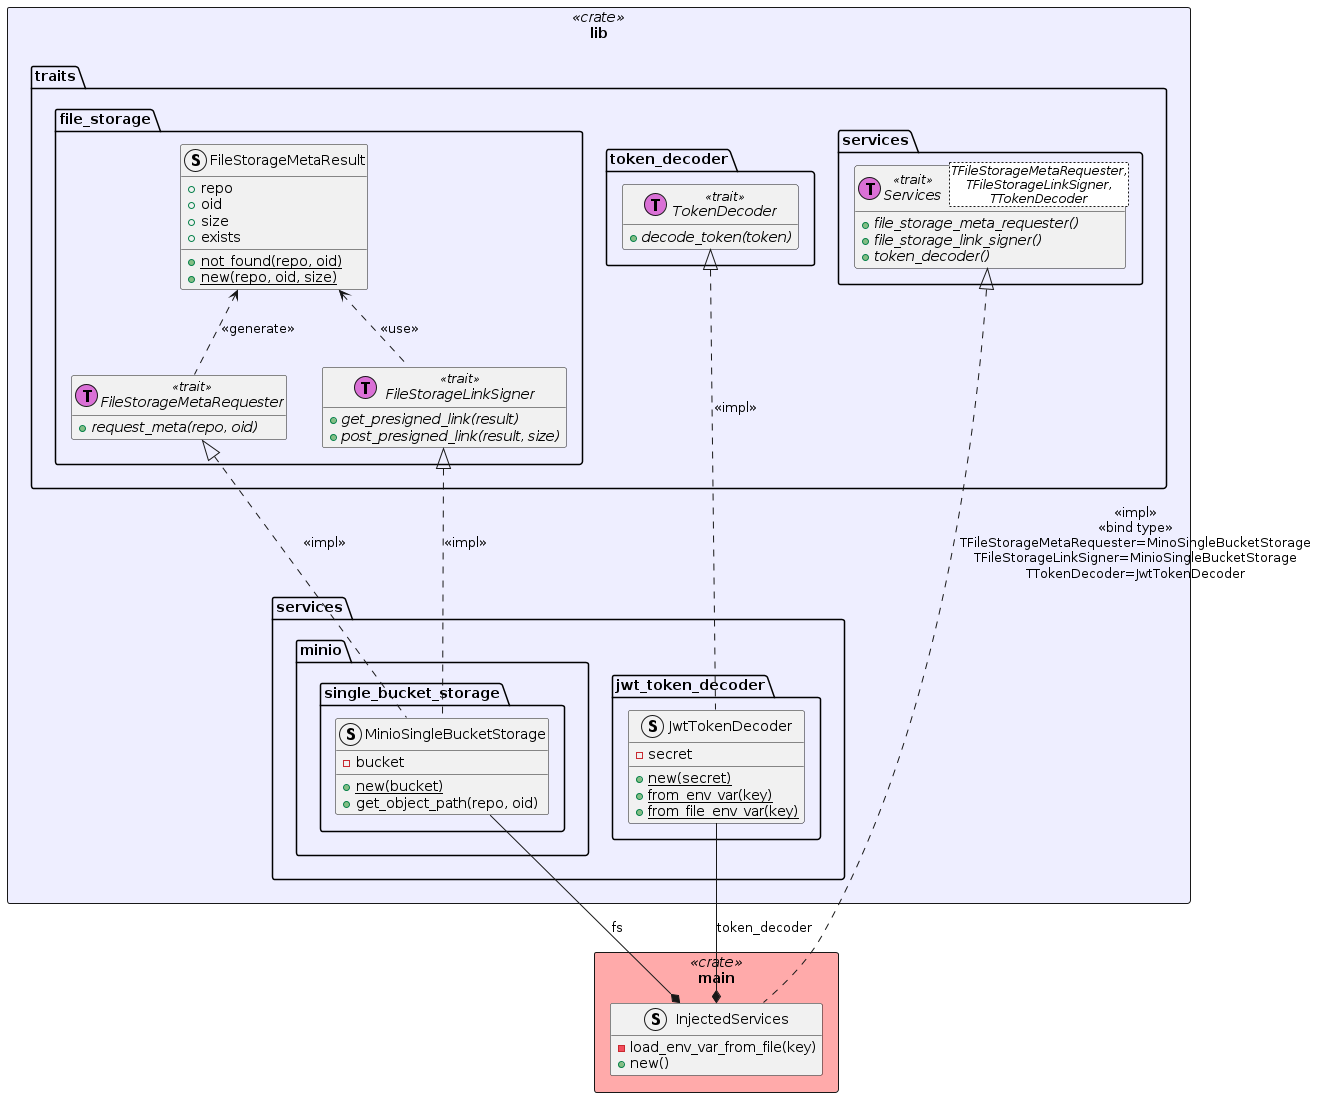

The diagram above was rendered by PlantUML. Its source (embedded in the PNG):
@startuml services_injection 

hide empty members

rectangle lib <<crate>> #eef {
    package traits {
        package services {
            interface Services<TFileStorageMetaRequester,\nTFileStorageLinkSigner,\nTTokenDecoder> << (T,orchid) trait >>  {
                +{abstract}file_storage_meta_requester()
                +{abstract}file_storage_link_signer()
                +{abstract}token_decoder()
            }
        }

        package token_decoder {
            interface TokenDecoder << (T,orchid) trait >> {
                +{abstract}decode_token(token)
            }
        }

        package file_storage {
            struct FileStorageMetaResult {
                +repo
                +oid
                +size
                +exists
                +{static}not_found(repo, oid)
                +{static}new(repo, oid, size)
            }

            interface FileStorageMetaRequester << (T,orchid) trait >> {
                +{abstract}request_meta(repo, oid)
            }

            interface FileStorageLinkSigner << (T,orchid) trait >> {
                +{abstract}get_presigned_link(result)
                +{abstract}post_presigned_link(result, size)
            }

            FileStorageMetaResult <.. FileStorageMetaRequester: <<generate>>
            FileStorageMetaResult <.. FileStorageLinkSigner: <<use>>
        }
    }

    package "services" as s {
        package minio {
            package single_bucket_storage {
                struct MinioSingleBucketStorage {
                    -bucket
                    +{static}new(bucket)
                    +get_object_path(repo, oid)
                }

                FileStorageMetaRequester <|.. MinioSingleBucketStorage: <<impl>>
                FileStorageLinkSigner <|.. MinioSingleBucketStorage: <<impl>>
            }
        }

        package jwt_token_decoder {
            struct JwtTokenDecoder {
                -secret
                +{static}new(secret)
                +{static}from_env_var(key)
                +{static}from_file_env_var(key)
            }
        }

        TokenDecoder <|.. JwtTokenDecoder: <<impl>>
    }
}

rectangle main <<crate>> #faa {
    struct InjectedServices {
        -load_env_var_from_file(key)
        +new()
    }

    MinioSingleBucketStorage --* InjectedServices: fs
    JwtTokenDecoder --* InjectedServices: token_decoder
    Services <|.. InjectedServices: <<impl>>\n<<bind type>>\nTFileStorageMetaRequester=MinoSingleBucketStorage\nTFileStorageLinkSigner=MinioSingleBucketStorage\nTTokenDecoder=JwtTokenDecoder
}


@enduml